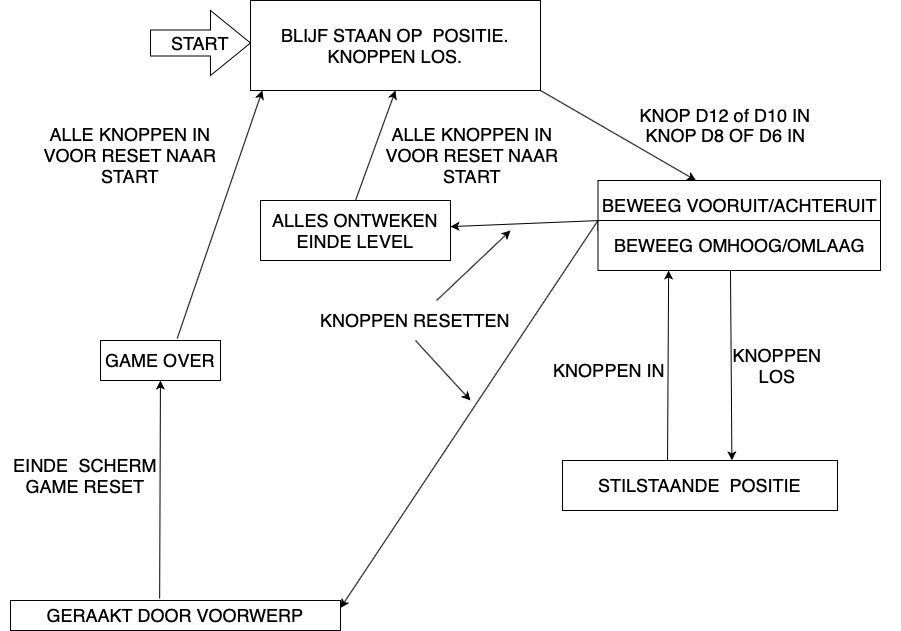

The diagram above was exported from draw.io. Its source (the exported page's mxGraphModel, read from the mxfile embedded in the PNG):
<mxGraphModel dx="2013" dy="1003" grid="1" gridSize="10" guides="1" tooltips="1" connect="1" arrows="1" fold="1" page="1" pageScale="1" pageWidth="827" pageHeight="1169" math="0" shadow="0">
  <root>
    <mxCell id="0" />
    <mxCell id="1" parent="0" />
    <mxCell id="_elW012s6w7x4OUYWMHw-1" value="&lt;font style=&quot;font-size: 18px&quot;&gt;BLIJF STAAN OP &amp;nbsp;POSITIE.&lt;br&gt;KNOPPEN LOS.&lt;/font&gt;" style="rounded=0;whiteSpace=wrap;html=1;" vertex="1" parent="1">
      <mxGeometry x="240" y="20" width="290" height="90" as="geometry" />
    </mxCell>
    <mxCell id="_elW012s6w7x4OUYWMHw-4" value="&lt;font style=&quot;font-size: 18px&quot;&gt;START&lt;/font&gt;" style="shape=singleArrow;whiteSpace=wrap;html=1;arrowWidth=0.4;arrowSize=0.4;" vertex="1" parent="1">
      <mxGeometry x="140" y="30" width="100" height="65" as="geometry" />
    </mxCell>
    <mxCell id="_elW012s6w7x4OUYWMHw-5" value="BEWEEG VOORUIT/ACHTERUIT" style="rounded=0;whiteSpace=wrap;html=1;fontSize=18;" vertex="1" parent="1">
      <mxGeometry x="587.5" y="200" width="282.5" height="50" as="geometry" />
    </mxCell>
    <mxCell id="_elW012s6w7x4OUYWMHw-6" value="" style="endArrow=classic;html=1;rounded=0;fontSize=18;exitX=1;exitY=1;exitDx=0;exitDy=0;" edge="1" parent="1" source="_elW012s6w7x4OUYWMHw-1" target="_elW012s6w7x4OUYWMHw-5">
      <mxGeometry width="50" height="50" relative="1" as="geometry">
        <mxPoint x="390" y="390" as="sourcePoint" />
        <mxPoint x="440" y="340" as="targetPoint" />
      </mxGeometry>
    </mxCell>
    <mxCell id="_elW012s6w7x4OUYWMHw-7" value="KNOP&lt;span style=&quot;white-space: pre&quot;&gt; D12 of D10 IN&lt;/span&gt;" style="text;html=1;strokeColor=none;fillColor=none;align=center;verticalAlign=middle;whiteSpace=wrap;rounded=0;fontSize=18;" vertex="1" parent="1">
      <mxGeometry x="540" y="110" width="350" height="50" as="geometry" />
    </mxCell>
    <mxCell id="_elW012s6w7x4OUYWMHw-8" value="STILSTAANDE &amp;nbsp;POSITIE" style="rounded=0;whiteSpace=wrap;html=1;fontSize=18;" vertex="1" parent="1">
      <mxGeometry x="552" y="480" width="275" height="50" as="geometry" />
    </mxCell>
    <mxCell id="_elW012s6w7x4OUYWMHw-10" value="KNOPPEN LOS" style="text;html=1;strokeColor=none;fillColor=none;align=center;verticalAlign=middle;whiteSpace=wrap;rounded=0;fontSize=18;" vertex="1" parent="1">
      <mxGeometry x="707" y="370" width="120" height="30" as="geometry" />
    </mxCell>
    <mxCell id="_elW012s6w7x4OUYWMHw-11" value="BEWEEG OMHOOG/OMLAAG" style="rounded=0;whiteSpace=wrap;html=1;fontSize=18;" vertex="1" parent="1">
      <mxGeometry x="587.5" y="240" width="282.5" height="50" as="geometry" />
    </mxCell>
    <mxCell id="_elW012s6w7x4OUYWMHw-13" value="KNOP D8 OF D6 IN" style="text;html=1;strokeColor=none;fillColor=none;align=center;verticalAlign=middle;whiteSpace=wrap;rounded=0;fontSize=18;" vertex="1" parent="1">
      <mxGeometry x="562.5" y="140" width="305" height="30" as="geometry" />
    </mxCell>
    <mxCell id="_elW012s6w7x4OUYWMHw-17" value="GERAAKT DOOR VOORWERP" style="rounded=0;whiteSpace=wrap;html=1;fontSize=18;" vertex="1" parent="1">
      <mxGeometry y="620" width="330" height="30" as="geometry" />
    </mxCell>
    <mxCell id="_elW012s6w7x4OUYWMHw-19" value="" style="endArrow=classic;html=1;rounded=0;fontSize=18;exitX=0.452;exitY=-0.067;exitDx=0;exitDy=0;exitPerimeter=0;" edge="1" parent="1" source="_elW012s6w7x4OUYWMHw-17" target="_elW012s6w7x4OUYWMHw-21">
      <mxGeometry width="50" height="50" relative="1" as="geometry">
        <mxPoint x="190" y="170" as="sourcePoint" />
        <mxPoint x="180" y="190" as="targetPoint" />
      </mxGeometry>
    </mxCell>
    <mxCell id="_elW012s6w7x4OUYWMHw-21" value="GAME OVER" style="rounded=0;whiteSpace=wrap;html=1;fontSize=18;" vertex="1" parent="1">
      <mxGeometry x="90" y="360" width="120" height="40" as="geometry" />
    </mxCell>
    <mxCell id="_elW012s6w7x4OUYWMHw-22" value="" style="endArrow=classic;html=1;rounded=0;fontSize=18;entryX=0.041;entryY=1;entryDx=0;entryDy=0;entryPerimeter=0;exitX=0.639;exitY=-0.05;exitDx=0;exitDy=0;exitPerimeter=0;" edge="1" parent="1" source="_elW012s6w7x4OUYWMHw-21" target="_elW012s6w7x4OUYWMHw-1">
      <mxGeometry width="50" height="50" relative="1" as="geometry">
        <mxPoint x="180" y="180" as="sourcePoint" />
        <mxPoint x="230" y="130" as="targetPoint" />
      </mxGeometry>
    </mxCell>
    <mxCell id="_elW012s6w7x4OUYWMHw-35" value="" style="endArrow=classic;html=1;rounded=0;fontSize=18;exitX=0.469;exitY=1;exitDx=0;exitDy=0;exitPerimeter=0;entryX=0.616;entryY=-0.003;entryDx=0;entryDy=0;entryPerimeter=0;" edge="1" parent="1" source="_elW012s6w7x4OUYWMHw-11" target="_elW012s6w7x4OUYWMHw-8">
      <mxGeometry width="50" height="50" relative="1" as="geometry">
        <mxPoint x="380" y="420" as="sourcePoint" />
        <mxPoint x="529.5187025316459" y="670" as="targetPoint" />
      </mxGeometry>
    </mxCell>
    <mxCell id="_elW012s6w7x4OUYWMHw-37" value="" style="endArrow=classic;html=1;rounded=0;fontSize=18;exitX=0.382;exitY=0;exitDx=0;exitDy=0;exitPerimeter=0;entryX=0.25;entryY=1;entryDx=0;entryDy=0;" edge="1" parent="1" source="_elW012s6w7x4OUYWMHw-8" target="_elW012s6w7x4OUYWMHw-11">
      <mxGeometry width="50" height="50" relative="1" as="geometry">
        <mxPoint x="380" y="420" as="sourcePoint" />
        <mxPoint x="430" y="370" as="targetPoint" />
      </mxGeometry>
    </mxCell>
    <mxCell id="_elW012s6w7x4OUYWMHw-38" value="" style="endArrow=classic;html=1;rounded=0;fontSize=18;exitX=0;exitY=0;exitDx=0;exitDy=0;entryX=1;entryY=0.25;entryDx=0;entryDy=0;" edge="1" parent="1" source="_elW012s6w7x4OUYWMHw-11" target="_elW012s6w7x4OUYWMHw-17">
      <mxGeometry width="50" height="50" relative="1" as="geometry">
        <mxPoint x="380" y="420" as="sourcePoint" />
        <mxPoint x="430" y="370" as="targetPoint" />
      </mxGeometry>
    </mxCell>
    <mxCell id="_elW012s6w7x4OUYWMHw-39" value="EINDE &amp;nbsp;SCHERM GAME RESET" style="text;html=1;strokeColor=none;fillColor=none;align=center;verticalAlign=middle;whiteSpace=wrap;rounded=0;fontSize=18;rotation=0;" vertex="1" parent="1">
      <mxGeometry x="-10" y="490" width="170" height="10" as="geometry" />
    </mxCell>
    <mxCell id="_elW012s6w7x4OUYWMHw-44" value="ALLE KNOPPEN IN VOOR RESET NAAR START" style="text;html=1;strokeColor=none;fillColor=none;align=center;verticalAlign=middle;whiteSpace=wrap;rounded=0;fontSize=18;" vertex="1" parent="1">
      <mxGeometry x="30" y="160" width="180" height="30" as="geometry" />
    </mxCell>
    <mxCell id="_elW012s6w7x4OUYWMHw-46" value="KNOPPEN IN" style="text;html=1;strokeColor=none;fillColor=none;align=center;verticalAlign=middle;whiteSpace=wrap;rounded=0;fontSize=18;" vertex="1" parent="1">
      <mxGeometry x="500" y="380" width="197.5" height="20" as="geometry" />
    </mxCell>
    <mxCell id="_elW012s6w7x4OUYWMHw-47" value="" style="endArrow=classic;html=1;rounded=0;fontSize=18;" edge="1" parent="1" target="_elW012s6w7x4OUYWMHw-48">
      <mxGeometry width="50" height="50" relative="1" as="geometry">
        <mxPoint x="590" y="240" as="sourcePoint" />
        <mxPoint x="500" y="225" as="targetPoint" />
      </mxGeometry>
    </mxCell>
    <mxCell id="_elW012s6w7x4OUYWMHw-48" value="ALLES ONTWEKEN EINDE LEVEL" style="rounded=0;whiteSpace=wrap;html=1;fontSize=18;" vertex="1" parent="1">
      <mxGeometry x="250" y="220" width="190" height="60" as="geometry" />
    </mxCell>
    <mxCell id="_elW012s6w7x4OUYWMHw-49" value="" style="endArrow=classic;html=1;rounded=0;fontSize=18;exitX=0.5;exitY=0;exitDx=0;exitDy=0;entryX=0.5;entryY=1;entryDx=0;entryDy=0;" edge="1" parent="1" source="_elW012s6w7x4OUYWMHw-48" target="_elW012s6w7x4OUYWMHw-1">
      <mxGeometry width="50" height="50" relative="1" as="geometry">
        <mxPoint x="380" y="420" as="sourcePoint" />
        <mxPoint x="405" y="100" as="targetPoint" />
      </mxGeometry>
    </mxCell>
    <mxCell id="_elW012s6w7x4OUYWMHw-50" value="ALLE KNOPPEN IN VOOR RESET NAAR START" style="text;html=1;strokeColor=none;fillColor=none;align=center;verticalAlign=middle;whiteSpace=wrap;rounded=0;fontSize=18;" vertex="1" parent="1">
      <mxGeometry x="372" y="160" width="180" height="30" as="geometry" />
    </mxCell>
    <mxCell id="_elW012s6w7x4OUYWMHw-54" value="KNOPPEN RESETTEN" style="text;html=1;strokeColor=none;fillColor=none;align=center;verticalAlign=middle;whiteSpace=wrap;rounded=0;fontSize=18;" vertex="1" parent="1">
      <mxGeometry x="290" y="320" width="230" height="40" as="geometry" />
    </mxCell>
    <mxCell id="_elW012s6w7x4OUYWMHw-55" value="" style="endArrow=classic;html=1;rounded=0;fontSize=18;" edge="1" parent="1" source="_elW012s6w7x4OUYWMHw-54">
      <mxGeometry width="50" height="50" relative="1" as="geometry">
        <mxPoint x="380" y="420" as="sourcePoint" />
        <mxPoint x="500" y="250" as="targetPoint" />
      </mxGeometry>
    </mxCell>
    <mxCell id="_elW012s6w7x4OUYWMHw-57" value="" style="endArrow=classic;html=1;rounded=0;fontSize=18;exitX=0.5;exitY=1;exitDx=0;exitDy=0;" edge="1" parent="1" source="_elW012s6w7x4OUYWMHw-54">
      <mxGeometry width="50" height="50" relative="1" as="geometry">
        <mxPoint x="380" y="420" as="sourcePoint" />
        <mxPoint x="460" y="420" as="targetPoint" />
      </mxGeometry>
    </mxCell>
  </root>
</mxGraphModel>